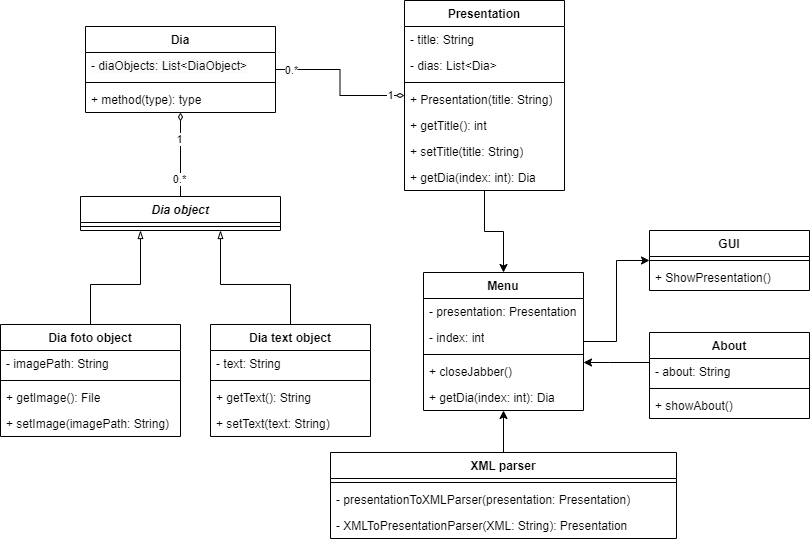

The diagram above was exported from draw.io. Its source (the exported page's mxGraphModel, read from the mxfile embedded in the PNG):
<mxGraphModel dx="1050" dy="573" grid="1" gridSize="10" guides="1" tooltips="1" connect="1" arrows="1" fold="1" page="1" pageScale="1" pageWidth="827" pageHeight="1169" background="#ffffff" math="0" shadow="0">
  <root>
    <mxCell id="WIyWlLk6GJQsqaUBKTNV-0" />
    <mxCell id="WIyWlLk6GJQsqaUBKTNV-1" parent="WIyWlLk6GJQsqaUBKTNV-0" />
    <mxCell id="uhYNqMUPaaXdywZmLBig-33" style="edgeStyle=orthogonalEdgeStyle;rounded=0;orthogonalLoop=1;jettySize=auto;html=1;endArrow=diamondThin;endFill=0;targetPerimeterSpacing=0;" parent="WIyWlLk6GJQsqaUBKTNV-1" source="uhYNqMUPaaXdywZmLBig-0" target="uhYNqMUPaaXdywZmLBig-51" edge="1">
      <mxGeometry relative="1" as="geometry">
        <mxPoint x="210" y="360" as="targetPoint" />
      </mxGeometry>
    </mxCell>
    <mxCell id="uhYNqMUPaaXdywZmLBig-0" value="&lt;i&gt;Dia object&lt;/i&gt;" style="swimlane;fontStyle=1;align=center;verticalAlign=top;childLayout=stackLayout;horizontal=1;startSize=26;horizontalStack=0;resizeParent=1;resizeParentMax=0;resizeLast=0;collapsible=1;marginBottom=0;whiteSpace=wrap;html=1;" parent="WIyWlLk6GJQsqaUBKTNV-1" vertex="1">
      <mxGeometry x="90" y="470" width="200" height="34" as="geometry" />
    </mxCell>
    <mxCell id="uhYNqMUPaaXdywZmLBig-2" value="" style="line;strokeWidth=1;fillColor=none;align=left;verticalAlign=middle;spacingTop=-1;spacingLeft=3;spacingRight=3;rotatable=0;labelPosition=right;points=[];portConstraint=eastwest;strokeColor=inherit;" parent="uhYNqMUPaaXdywZmLBig-0" vertex="1">
      <mxGeometry y="26" width="200" height="8" as="geometry" />
    </mxCell>
    <mxCell id="uhYNqMUPaaXdywZmLBig-71" style="edgeStyle=orthogonalEdgeStyle;rounded=0;orthogonalLoop=1;jettySize=auto;html=1;" parent="WIyWlLk6GJQsqaUBKTNV-1" source="uhYNqMUPaaXdywZmLBig-4" target="uhYNqMUPaaXdywZmLBig-42" edge="1">
      <mxGeometry relative="1" as="geometry" />
    </mxCell>
    <mxCell id="uhYNqMUPaaXdywZmLBig-4" value="XML parser" style="swimlane;fontStyle=1;align=center;verticalAlign=top;childLayout=stackLayout;horizontal=1;startSize=26;horizontalStack=0;resizeParent=1;resizeParentMax=0;resizeLast=0;collapsible=1;marginBottom=0;whiteSpace=wrap;html=1;" parent="WIyWlLk6GJQsqaUBKTNV-1" vertex="1">
      <mxGeometry x="340" y="726" width="346" height="86" as="geometry" />
    </mxCell>
    <mxCell id="uhYNqMUPaaXdywZmLBig-6" value="" style="line;strokeWidth=1;fillColor=none;align=left;verticalAlign=middle;spacingTop=-1;spacingLeft=3;spacingRight=3;rotatable=0;labelPosition=right;points=[];portConstraint=eastwest;strokeColor=inherit;" parent="uhYNqMUPaaXdywZmLBig-4" vertex="1">
      <mxGeometry y="26" width="346" height="8" as="geometry" />
    </mxCell>
    <mxCell id="uhYNqMUPaaXdywZmLBig-7" value="- presentationToXMLParser(presentation: Presentation)" style="text;strokeColor=none;fillColor=none;align=left;verticalAlign=top;spacingLeft=4;spacingRight=4;overflow=hidden;rotatable=0;points=[[0,0.5],[1,0.5]];portConstraint=eastwest;whiteSpace=wrap;html=1;" parent="uhYNqMUPaaXdywZmLBig-4" vertex="1">
      <mxGeometry y="34" width="346" height="26" as="geometry" />
    </mxCell>
    <mxCell id="uhYNqMUPaaXdywZmLBig-68" value="- XMLToPresentationParser(XML: String): Presentation" style="text;strokeColor=none;fillColor=none;align=left;verticalAlign=top;spacingLeft=4;spacingRight=4;overflow=hidden;rotatable=0;points=[[0,0.5],[1,0.5]];portConstraint=eastwest;whiteSpace=wrap;html=1;" parent="uhYNqMUPaaXdywZmLBig-4" vertex="1">
      <mxGeometry y="60" width="346" height="26" as="geometry" />
    </mxCell>
    <mxCell id="uhYNqMUPaaXdywZmLBig-72" style="edgeStyle=orthogonalEdgeStyle;rounded=0;orthogonalLoop=1;jettySize=auto;html=1;" parent="WIyWlLk6GJQsqaUBKTNV-1" source="uhYNqMUPaaXdywZmLBig-12" target="uhYNqMUPaaXdywZmLBig-42" edge="1">
      <mxGeometry relative="1" as="geometry">
        <mxPoint x="513" y="490" as="sourcePoint" />
      </mxGeometry>
    </mxCell>
    <mxCell id="uhYNqMUPaaXdywZmLBig-12" value="Presentation" style="swimlane;fontStyle=1;align=center;verticalAlign=top;childLayout=stackLayout;horizontal=1;startSize=26;horizontalStack=0;resizeParent=1;resizeParentMax=0;resizeLast=0;collapsible=1;marginBottom=0;whiteSpace=wrap;html=1;" parent="WIyWlLk6GJQsqaUBKTNV-1" vertex="1">
      <mxGeometry x="414" y="274" width="160" height="190" as="geometry" />
    </mxCell>
    <mxCell id="uhYNqMUPaaXdywZmLBig-13" value="- title: String" style="text;strokeColor=none;fillColor=none;align=left;verticalAlign=top;spacingLeft=4;spacingRight=4;overflow=hidden;rotatable=0;points=[[0,0.5],[1,0.5]];portConstraint=eastwest;whiteSpace=wrap;html=1;" parent="uhYNqMUPaaXdywZmLBig-12" vertex="1">
      <mxGeometry y="26" width="160" height="26" as="geometry" />
    </mxCell>
    <mxCell id="uhYNqMUPaaXdywZmLBig-49" value="- dias: List&amp;lt;Dia&amp;gt;" style="text;strokeColor=none;fillColor=none;align=left;verticalAlign=top;spacingLeft=4;spacingRight=4;overflow=hidden;rotatable=0;points=[[0,0.5],[1,0.5]];portConstraint=eastwest;whiteSpace=wrap;html=1;" parent="uhYNqMUPaaXdywZmLBig-12" vertex="1">
      <mxGeometry y="52" width="160" height="26" as="geometry" />
    </mxCell>
    <mxCell id="uhYNqMUPaaXdywZmLBig-14" value="" style="line;strokeWidth=1;fillColor=none;align=left;verticalAlign=middle;spacingTop=-1;spacingLeft=3;spacingRight=3;rotatable=0;labelPosition=right;points=[];portConstraint=eastwest;strokeColor=inherit;" parent="uhYNqMUPaaXdywZmLBig-12" vertex="1">
      <mxGeometry y="78" width="160" height="8" as="geometry" />
    </mxCell>
    <mxCell id="uhYNqMUPaaXdywZmLBig-15" value="+ Presentation(title: String)" style="text;strokeColor=none;fillColor=none;align=left;verticalAlign=top;spacingLeft=4;spacingRight=4;overflow=hidden;rotatable=0;points=[[0,0.5],[1,0.5]];portConstraint=eastwest;whiteSpace=wrap;html=1;" parent="uhYNqMUPaaXdywZmLBig-12" vertex="1">
      <mxGeometry y="86" width="160" height="26" as="geometry" />
    </mxCell>
    <mxCell id="uhYNqMUPaaXdywZmLBig-58" value="+ getTitle(): int" style="text;strokeColor=none;fillColor=none;align=left;verticalAlign=top;spacingLeft=4;spacingRight=4;overflow=hidden;rotatable=0;points=[[0,0.5],[1,0.5]];portConstraint=eastwest;whiteSpace=wrap;html=1;" parent="uhYNqMUPaaXdywZmLBig-12" vertex="1">
      <mxGeometry y="112" width="160" height="26" as="geometry" />
    </mxCell>
    <mxCell id="uhYNqMUPaaXdywZmLBig-60" value="+ setTitle(title: String)" style="text;strokeColor=none;fillColor=none;align=left;verticalAlign=top;spacingLeft=4;spacingRight=4;overflow=hidden;rotatable=0;points=[[0,0.5],[1,0.5]];portConstraint=eastwest;whiteSpace=wrap;html=1;" parent="uhYNqMUPaaXdywZmLBig-12" vertex="1">
      <mxGeometry y="138" width="160" height="26" as="geometry" />
    </mxCell>
    <mxCell id="uhYNqMUPaaXdywZmLBig-64" value="+ getDia(index: int): Dia" style="text;strokeColor=none;fillColor=none;align=left;verticalAlign=top;spacingLeft=4;spacingRight=4;overflow=hidden;rotatable=0;points=[[0,0.5],[1,0.5]];portConstraint=eastwest;whiteSpace=wrap;html=1;" parent="uhYNqMUPaaXdywZmLBig-12" vertex="1">
      <mxGeometry y="164" width="160" height="26" as="geometry" />
    </mxCell>
    <mxCell id="uhYNqMUPaaXdywZmLBig-31" style="edgeStyle=orthogonalEdgeStyle;rounded=0;orthogonalLoop=1;jettySize=auto;html=1;endArrow=blockThin;endFill=0;" parent="WIyWlLk6GJQsqaUBKTNV-1" source="uhYNqMUPaaXdywZmLBig-23" target="uhYNqMUPaaXdywZmLBig-0" edge="1">
      <mxGeometry relative="1" as="geometry">
        <Array as="points">
          <mxPoint x="100" y="558" />
          <mxPoint x="150" y="558" />
        </Array>
      </mxGeometry>
    </mxCell>
    <mxCell id="uhYNqMUPaaXdywZmLBig-23" value="Dia foto object" style="swimlane;fontStyle=1;align=center;verticalAlign=top;childLayout=stackLayout;horizontal=1;startSize=26;horizontalStack=0;resizeParent=1;resizeParentMax=0;resizeLast=0;collapsible=1;marginBottom=0;whiteSpace=wrap;html=1;" parent="WIyWlLk6GJQsqaUBKTNV-1" vertex="1">
      <mxGeometry x="10" y="598" width="180" height="112" as="geometry" />
    </mxCell>
    <mxCell id="uhYNqMUPaaXdywZmLBig-24" value="- imagePath: String" style="text;strokeColor=none;fillColor=none;align=left;verticalAlign=top;spacingLeft=4;spacingRight=4;overflow=hidden;rotatable=0;points=[[0,0.5],[1,0.5]];portConstraint=eastwest;whiteSpace=wrap;html=1;" parent="uhYNqMUPaaXdywZmLBig-23" vertex="1">
      <mxGeometry y="26" width="180" height="26" as="geometry" />
    </mxCell>
    <mxCell id="uhYNqMUPaaXdywZmLBig-25" value="" style="line;strokeWidth=1;fillColor=none;align=left;verticalAlign=middle;spacingTop=-1;spacingLeft=3;spacingRight=3;rotatable=0;labelPosition=right;points=[];portConstraint=eastwest;strokeColor=inherit;" parent="uhYNqMUPaaXdywZmLBig-23" vertex="1">
      <mxGeometry y="52" width="180" height="8" as="geometry" />
    </mxCell>
    <mxCell id="uhYNqMUPaaXdywZmLBig-26" value="+ getImage(): File" style="text;strokeColor=none;fillColor=none;align=left;verticalAlign=top;spacingLeft=4;spacingRight=4;overflow=hidden;rotatable=0;points=[[0,0.5],[1,0.5]];portConstraint=eastwest;whiteSpace=wrap;html=1;" parent="uhYNqMUPaaXdywZmLBig-23" vertex="1">
      <mxGeometry y="60" width="180" height="26" as="geometry" />
    </mxCell>
    <mxCell id="uhYNqMUPaaXdywZmLBig-70" value="+ setImage(imagePath: String)" style="text;strokeColor=none;fillColor=none;align=left;verticalAlign=top;spacingLeft=4;spacingRight=4;overflow=hidden;rotatable=0;points=[[0,0.5],[1,0.5]];portConstraint=eastwest;whiteSpace=wrap;html=1;" parent="uhYNqMUPaaXdywZmLBig-23" vertex="1">
      <mxGeometry y="86" width="180" height="26" as="geometry" />
    </mxCell>
    <mxCell id="uhYNqMUPaaXdywZmLBig-32" style="edgeStyle=orthogonalEdgeStyle;rounded=0;orthogonalLoop=1;jettySize=auto;html=1;endArrow=blockThin;endFill=0;" parent="WIyWlLk6GJQsqaUBKTNV-1" source="uhYNqMUPaaXdywZmLBig-27" target="uhYNqMUPaaXdywZmLBig-0" edge="1">
      <mxGeometry relative="1" as="geometry">
        <Array as="points">
          <mxPoint x="300" y="558" />
          <mxPoint x="230" y="558" />
        </Array>
      </mxGeometry>
    </mxCell>
    <mxCell id="uhYNqMUPaaXdywZmLBig-27" value="Dia text object" style="swimlane;fontStyle=1;align=center;verticalAlign=top;childLayout=stackLayout;horizontal=1;startSize=26;horizontalStack=0;resizeParent=1;resizeParentMax=0;resizeLast=0;collapsible=1;marginBottom=0;whiteSpace=wrap;html=1;" parent="WIyWlLk6GJQsqaUBKTNV-1" vertex="1">
      <mxGeometry x="220" y="598" width="160" height="112" as="geometry" />
    </mxCell>
    <mxCell id="uhYNqMUPaaXdywZmLBig-28" value="- text: String" style="text;strokeColor=none;fillColor=none;align=left;verticalAlign=top;spacingLeft=4;spacingRight=4;overflow=hidden;rotatable=0;points=[[0,0.5],[1,0.5]];portConstraint=eastwest;whiteSpace=wrap;html=1;" parent="uhYNqMUPaaXdywZmLBig-27" vertex="1">
      <mxGeometry y="26" width="160" height="26" as="geometry" />
    </mxCell>
    <mxCell id="uhYNqMUPaaXdywZmLBig-29" value="" style="line;strokeWidth=1;fillColor=none;align=left;verticalAlign=middle;spacingTop=-1;spacingLeft=3;spacingRight=3;rotatable=0;labelPosition=right;points=[];portConstraint=eastwest;strokeColor=inherit;" parent="uhYNqMUPaaXdywZmLBig-27" vertex="1">
      <mxGeometry y="52" width="160" height="8" as="geometry" />
    </mxCell>
    <mxCell id="uhYNqMUPaaXdywZmLBig-30" value="+ getText(): String" style="text;strokeColor=none;fillColor=none;align=left;verticalAlign=top;spacingLeft=4;spacingRight=4;overflow=hidden;rotatable=0;points=[[0,0.5],[1,0.5]];portConstraint=eastwest;whiteSpace=wrap;html=1;" parent="uhYNqMUPaaXdywZmLBig-27" vertex="1">
      <mxGeometry y="60" width="160" height="26" as="geometry" />
    </mxCell>
    <mxCell id="uhYNqMUPaaXdywZmLBig-69" value="+ setText(text: String)" style="text;strokeColor=none;fillColor=none;align=left;verticalAlign=top;spacingLeft=4;spacingRight=4;overflow=hidden;rotatable=0;points=[[0,0.5],[1,0.5]];portConstraint=eastwest;whiteSpace=wrap;html=1;" parent="uhYNqMUPaaXdywZmLBig-27" vertex="1">
      <mxGeometry y="86" width="160" height="26" as="geometry" />
    </mxCell>
    <mxCell id="uhYNqMUPaaXdywZmLBig-34" value="GUI" style="swimlane;fontStyle=1;align=center;verticalAlign=top;childLayout=stackLayout;horizontal=1;startSize=26;horizontalStack=0;resizeParent=1;resizeParentMax=0;resizeLast=0;collapsible=1;marginBottom=0;whiteSpace=wrap;html=1;" parent="WIyWlLk6GJQsqaUBKTNV-1" vertex="1">
      <mxGeometry x="659" y="504" width="160" height="60" as="geometry" />
    </mxCell>
    <mxCell id="uhYNqMUPaaXdywZmLBig-36" value="" style="line;strokeWidth=1;fillColor=none;align=left;verticalAlign=middle;spacingTop=-1;spacingLeft=3;spacingRight=3;rotatable=0;labelPosition=right;points=[];portConstraint=eastwest;strokeColor=inherit;" parent="uhYNqMUPaaXdywZmLBig-34" vertex="1">
      <mxGeometry y="26" width="160" height="8" as="geometry" />
    </mxCell>
    <mxCell id="uhYNqMUPaaXdywZmLBig-37" value="+ ShowPresentation()" style="text;strokeColor=none;fillColor=none;align=left;verticalAlign=top;spacingLeft=4;spacingRight=4;overflow=hidden;rotatable=0;points=[[0,0.5],[1,0.5]];portConstraint=eastwest;whiteSpace=wrap;html=1;" parent="uhYNqMUPaaXdywZmLBig-34" vertex="1">
      <mxGeometry y="34" width="160" height="26" as="geometry" />
    </mxCell>
    <mxCell id="uhYNqMUPaaXdywZmLBig-73" style="edgeStyle=orthogonalEdgeStyle;rounded=0;orthogonalLoop=1;jettySize=auto;html=1;" parent="WIyWlLk6GJQsqaUBKTNV-1" source="uhYNqMUPaaXdywZmLBig-42" target="uhYNqMUPaaXdywZmLBig-34" edge="1">
      <mxGeometry relative="1" as="geometry" />
    </mxCell>
    <mxCell id="uhYNqMUPaaXdywZmLBig-42" value="Menu&lt;br&gt;" style="swimlane;fontStyle=1;align=center;verticalAlign=top;childLayout=stackLayout;horizontal=1;startSize=26;horizontalStack=0;resizeParent=1;resizeParentMax=0;resizeLast=0;collapsible=1;marginBottom=0;whiteSpace=wrap;html=1;" parent="WIyWlLk6GJQsqaUBKTNV-1" vertex="1">
      <mxGeometry x="433" y="546" width="160" height="138" as="geometry" />
    </mxCell>
    <mxCell id="uhYNqMUPaaXdywZmLBig-35" value="- presentation: Presentation" style="text;strokeColor=none;fillColor=none;align=left;verticalAlign=top;spacingLeft=4;spacingRight=4;overflow=hidden;rotatable=0;points=[[0,0.5],[1,0.5]];portConstraint=eastwest;whiteSpace=wrap;html=1;" parent="uhYNqMUPaaXdywZmLBig-42" vertex="1">
      <mxGeometry y="26" width="160" height="26" as="geometry" />
    </mxCell>
    <mxCell id="uhYNqMUPaaXdywZmLBig-83" value="- index: int" style="text;strokeColor=none;fillColor=none;align=left;verticalAlign=top;spacingLeft=4;spacingRight=4;overflow=hidden;rotatable=0;points=[[0,0.5],[1,0.5]];portConstraint=eastwest;whiteSpace=wrap;html=1;" parent="uhYNqMUPaaXdywZmLBig-42" vertex="1">
      <mxGeometry y="52" width="160" height="26" as="geometry" />
    </mxCell>
    <mxCell id="uhYNqMUPaaXdywZmLBig-44" value="" style="line;strokeWidth=1;fillColor=none;align=left;verticalAlign=middle;spacingTop=-1;spacingLeft=3;spacingRight=3;rotatable=0;labelPosition=right;points=[];portConstraint=eastwest;strokeColor=inherit;" parent="uhYNqMUPaaXdywZmLBig-42" vertex="1">
      <mxGeometry y="78" width="160" height="8" as="geometry" />
    </mxCell>
    <mxCell id="uhYNqMUPaaXdywZmLBig-79" value="+ closeJabber()" style="text;strokeColor=none;fillColor=none;align=left;verticalAlign=top;spacingLeft=4;spacingRight=4;overflow=hidden;rotatable=0;points=[[0,0.5],[1,0.5]];portConstraint=eastwest;whiteSpace=wrap;html=1;" parent="uhYNqMUPaaXdywZmLBig-42" vertex="1">
      <mxGeometry y="86" width="160" height="26" as="geometry" />
    </mxCell>
    <mxCell id="uhYNqMUPaaXdywZmLBig-84" value="+ getDia(index: int): Dia" style="text;strokeColor=none;fillColor=none;align=left;verticalAlign=top;spacingLeft=4;spacingRight=4;overflow=hidden;rotatable=0;points=[[0,0.5],[1,0.5]];portConstraint=eastwest;whiteSpace=wrap;html=1;" parent="uhYNqMUPaaXdywZmLBig-42" vertex="1">
      <mxGeometry y="112" width="160" height="26" as="geometry" />
    </mxCell>
    <mxCell id="uhYNqMUPaaXdywZmLBig-57" value="1" style="edgeStyle=orthogonalEdgeStyle;rounded=0;orthogonalLoop=1;jettySize=auto;html=1;endArrow=diamondThin;endFill=0;" parent="WIyWlLk6GJQsqaUBKTNV-1" source="uhYNqMUPaaXdywZmLBig-51" target="uhYNqMUPaaXdywZmLBig-12" edge="1">
      <mxGeometry x="0.8194" relative="1" as="geometry">
        <mxPoint as="offset" />
      </mxGeometry>
    </mxCell>
    <mxCell id="uhYNqMUPaaXdywZmLBig-85" value="0.*" style="edgeLabel;html=1;align=center;verticalAlign=middle;resizable=0;points=[];" parent="uhYNqMUPaaXdywZmLBig-57" vertex="1" connectable="0">
      <mxGeometry x="0.7419" y="1" relative="1" as="geometry">
        <mxPoint x="-94" y="-25" as="offset" />
      </mxGeometry>
    </mxCell>
    <mxCell id="uhYNqMUPaaXdywZmLBig-51" value="Dia" style="swimlane;fontStyle=1;align=center;verticalAlign=top;childLayout=stackLayout;horizontal=1;startSize=26;horizontalStack=0;resizeParent=1;resizeParentMax=0;resizeLast=0;collapsible=1;marginBottom=0;whiteSpace=wrap;html=1;" parent="WIyWlLk6GJQsqaUBKTNV-1" vertex="1">
      <mxGeometry x="95" y="300" width="190" height="86" as="geometry" />
    </mxCell>
    <mxCell id="uhYNqMUPaaXdywZmLBig-53" value="&lt;span style=&quot;color: rgb(0, 0, 0); font-family: Helvetica; font-size: 12px; font-style: normal; font-variant-ligatures: normal; font-variant-caps: normal; font-weight: 400; letter-spacing: normal; orphans: 2; text-align: left; text-indent: 0px; text-transform: none; widows: 2; word-spacing: 0px; -webkit-text-stroke-width: 0px; background-color: rgb(251, 251, 251); text-decoration-thickness: initial; text-decoration-style: initial; text-decoration-color: initial; float: none; display: inline !important;&quot;&gt;- diaObjects: List&amp;lt;DiaObject&amp;gt;&lt;/span&gt;" style="text;strokeColor=none;fillColor=none;align=left;verticalAlign=top;spacingLeft=4;spacingRight=4;overflow=hidden;rotatable=0;points=[[0,0.5],[1,0.5]];portConstraint=eastwest;whiteSpace=wrap;html=1;" parent="uhYNqMUPaaXdywZmLBig-51" vertex="1">
      <mxGeometry y="26" width="190" height="26" as="geometry" />
    </mxCell>
    <mxCell id="uhYNqMUPaaXdywZmLBig-55" value="" style="line;strokeWidth=1;fillColor=none;align=left;verticalAlign=middle;spacingTop=-1;spacingLeft=3;spacingRight=3;rotatable=0;labelPosition=right;points=[];portConstraint=eastwest;strokeColor=inherit;" parent="uhYNqMUPaaXdywZmLBig-51" vertex="1">
      <mxGeometry y="52" width="190" height="8" as="geometry" />
    </mxCell>
    <mxCell id="uhYNqMUPaaXdywZmLBig-56" value="+ method(type): type" style="text;strokeColor=none;fillColor=none;align=left;verticalAlign=top;spacingLeft=4;spacingRight=4;overflow=hidden;rotatable=0;points=[[0,0.5],[1,0.5]];portConstraint=eastwest;whiteSpace=wrap;html=1;" parent="uhYNqMUPaaXdywZmLBig-51" vertex="1">
      <mxGeometry y="60" width="190" height="26" as="geometry" />
    </mxCell>
    <mxCell id="uhYNqMUPaaXdywZmLBig-78" style="edgeStyle=orthogonalEdgeStyle;rounded=0;orthogonalLoop=1;jettySize=auto;html=1;" parent="WIyWlLk6GJQsqaUBKTNV-1" source="uhYNqMUPaaXdywZmLBig-74" target="uhYNqMUPaaXdywZmLBig-42" edge="1">
      <mxGeometry relative="1" as="geometry">
        <Array as="points">
          <mxPoint x="619" y="636" />
          <mxPoint x="619" y="636" />
        </Array>
      </mxGeometry>
    </mxCell>
    <mxCell id="uhYNqMUPaaXdywZmLBig-74" value="About" style="swimlane;fontStyle=1;align=center;verticalAlign=top;childLayout=stackLayout;horizontal=1;startSize=26;horizontalStack=0;resizeParent=1;resizeParentMax=0;resizeLast=0;collapsible=1;marginBottom=0;whiteSpace=wrap;html=1;" parent="WIyWlLk6GJQsqaUBKTNV-1" vertex="1">
      <mxGeometry x="659" y="606" width="160" height="86" as="geometry" />
    </mxCell>
    <mxCell id="uhYNqMUPaaXdywZmLBig-77" value="- about: String" style="text;strokeColor=none;fillColor=none;align=left;verticalAlign=top;spacingLeft=4;spacingRight=4;overflow=hidden;rotatable=0;points=[[0,0.5],[1,0.5]];portConstraint=eastwest;whiteSpace=wrap;html=1;" parent="uhYNqMUPaaXdywZmLBig-74" vertex="1">
      <mxGeometry y="26" width="160" height="26" as="geometry" />
    </mxCell>
    <mxCell id="uhYNqMUPaaXdywZmLBig-75" value="" style="line;strokeWidth=1;fillColor=none;align=left;verticalAlign=middle;spacingTop=-1;spacingLeft=3;spacingRight=3;rotatable=0;labelPosition=right;points=[];portConstraint=eastwest;strokeColor=inherit;" parent="uhYNqMUPaaXdywZmLBig-74" vertex="1">
      <mxGeometry y="52" width="160" height="8" as="geometry" />
    </mxCell>
    <mxCell id="uhYNqMUPaaXdywZmLBig-76" value="+ showAbout()" style="text;strokeColor=none;fillColor=none;align=left;verticalAlign=top;spacingLeft=4;spacingRight=4;overflow=hidden;rotatable=0;points=[[0,0.5],[1,0.5]];portConstraint=eastwest;whiteSpace=wrap;html=1;" parent="uhYNqMUPaaXdywZmLBig-74" vertex="1">
      <mxGeometry y="60" width="160" height="26" as="geometry" />
    </mxCell>
    <mxCell id="uhYNqMUPaaXdywZmLBig-86" value="0.*" style="edgeLabel;html=1;align=center;verticalAlign=middle;resizable=0;points=[];" parent="WIyWlLk6GJQsqaUBKTNV-1" vertex="1" connectable="0">
      <mxGeometry x="310" y="380" as="geometry">
        <mxPoint x="-122" y="72" as="offset" />
      </mxGeometry>
    </mxCell>
    <mxCell id="uhYNqMUPaaXdywZmLBig-87" value="1" style="edgeLabel;html=1;align=center;verticalAlign=middle;resizable=0;points=[];" parent="WIyWlLk6GJQsqaUBKTNV-1" vertex="1" connectable="0">
      <mxGeometry x="310" y="340" as="geometry">
        <mxPoint x="-122" y="72" as="offset" />
      </mxGeometry>
    </mxCell>
  </root>
</mxGraphModel>